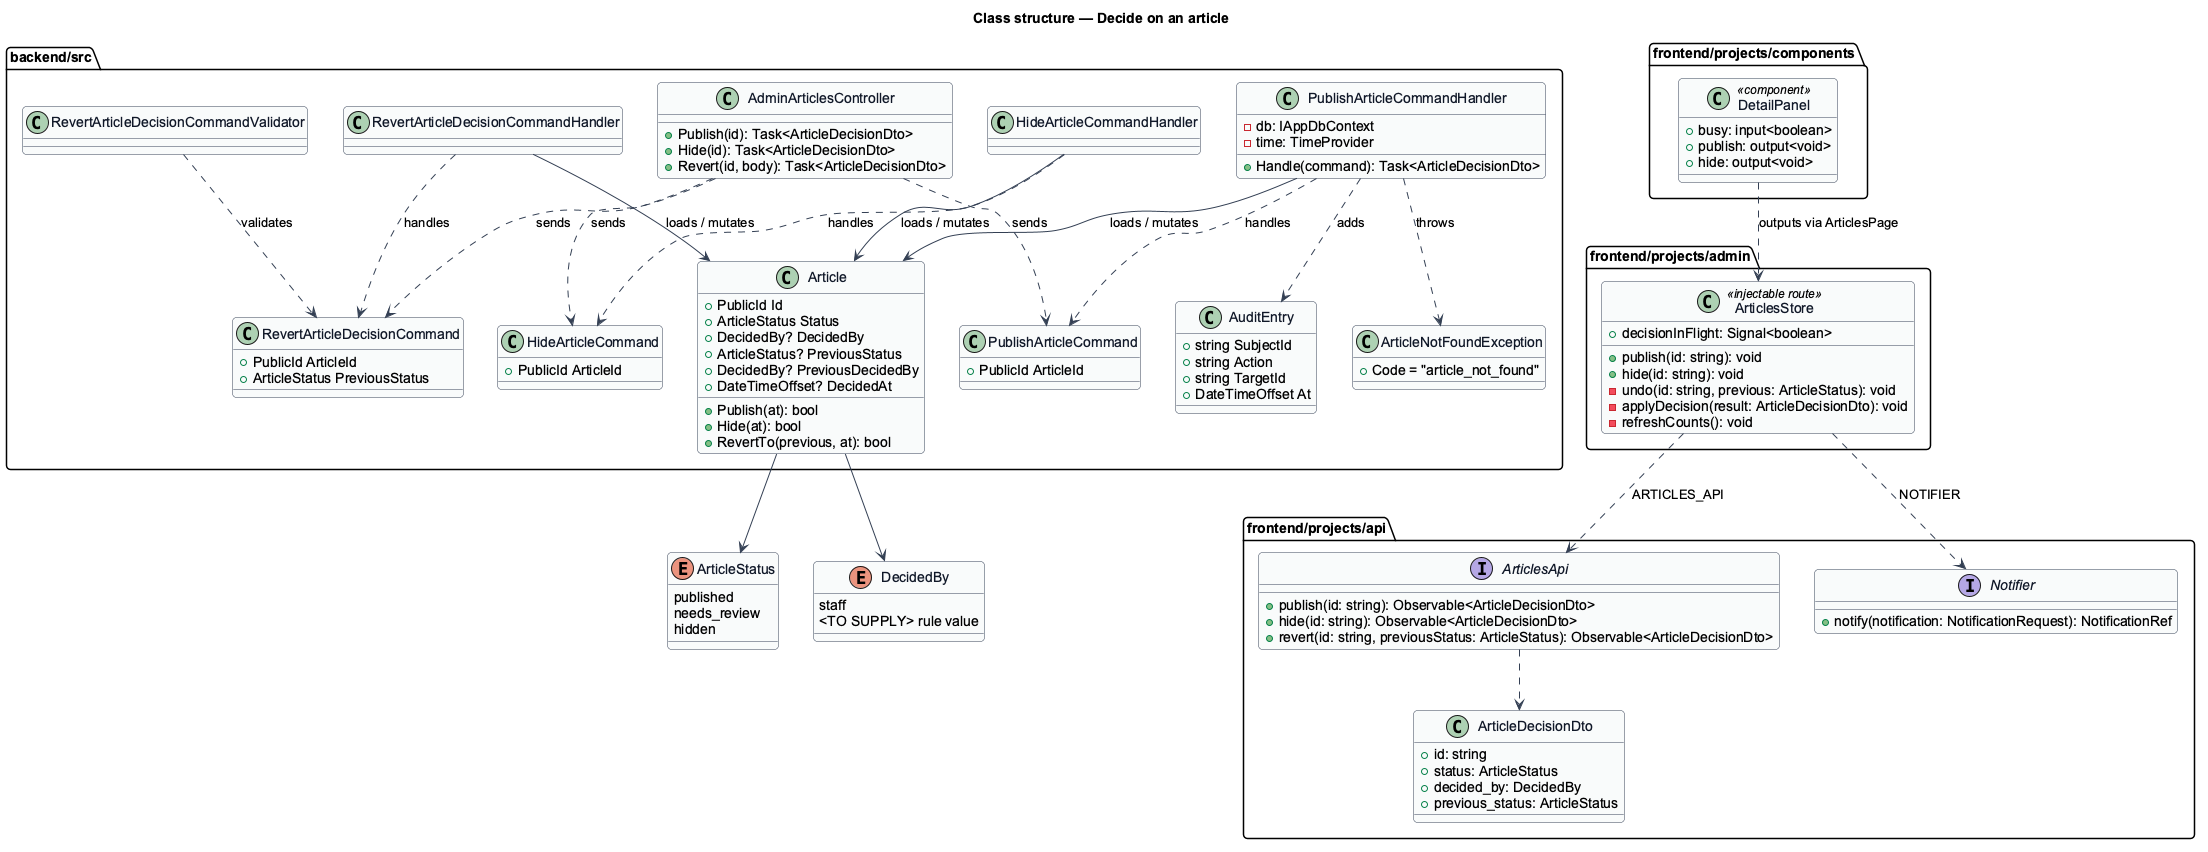

The diagram above was rendered by PlantUML. Its source (embedded in the PNG):
@startuml
' --- shared skin header ---
skinparam backgroundColor #FFFFFF
skinparam shadowing false
skinparam roundcorner 8
skinparam defaultFontName Arial
skinparam ArrowColor #344054
skinparam class {
  BorderColor #344054
  FontColor #101828
  BackgroundColor #F9FAFB
}
' --------------------------
title Class structure — Decide on an article

enum ArticleStatus {
  published
  needs_review
  hidden
}
enum DecidedBy {
  staff
  <TO SUPPLY> rule value
}
package "frontend/projects/admin" {
  class ArticlesStore <<injectable route>> {
    +decisionInFlight: Signal<boolean>
    +publish(id: string): void
    +hide(id: string): void
    -undo(id: string, previous: ArticleStatus): void
    -applyDecision(result: ArticleDecisionDto): void
    -refreshCounts(): void
  }
}
package "frontend/projects/components" {
  class DetailPanel <<component>> {
    +busy: input<boolean>
    +publish: output<void>
    +hide: output<void>
  }
}
package "frontend/projects/api" {
  interface ArticlesApi {
    +publish(id: string): Observable<ArticleDecisionDto>
    +hide(id: string): Observable<ArticleDecisionDto>
    +revert(id: string, previousStatus: ArticleStatus): Observable<ArticleDecisionDto>
  }
  interface Notifier {
    +notify(notification: NotificationRequest): NotificationRef
  }
  class ArticleDecisionDto {
    +id: string
    +status: ArticleStatus
    +decided_by: DecidedBy
    +previous_status: ArticleStatus
  }
}
package "backend/src" {
  class AdminArticlesController {
    +Publish(id): Task<ArticleDecisionDto>
    +Hide(id): Task<ArticleDecisionDto>
    +Revert(id, body): Task<ArticleDecisionDto>
  }
  class PublishArticleCommand {
    +PublicId ArticleId
  }
  class HideArticleCommand {
    +PublicId ArticleId
  }
  class RevertArticleDecisionCommand {
    +PublicId ArticleId
    +ArticleStatus PreviousStatus
  }
  class RevertArticleDecisionCommandValidator
  class PublishArticleCommandHandler {
    -db: IAppDbContext
    -time: TimeProvider
    +Handle(command): Task<ArticleDecisionDto>
  }
  class HideArticleCommandHandler
  class RevertArticleDecisionCommandHandler
  class Article {
    +PublicId Id
    +ArticleStatus Status
    +DecidedBy? DecidedBy
    +ArticleStatus? PreviousStatus
    +DecidedBy? PreviousDecidedBy
    +DateTimeOffset? DecidedAt
    +Publish(at): bool
    +Hide(at): bool
    +RevertTo(previous, at): bool
  }
  class AuditEntry {
    +string SubjectId
    +string Action
    +string TargetId
    +DateTimeOffset At
  }
  class ArticleNotFoundException {
    +Code = "article_not_found"
  }
}

DetailPanel ..> ArticlesStore : outputs via ArticlesPage
ArticlesStore ..> ArticlesApi : ARTICLES_API
ArticlesStore ..> Notifier : NOTIFIER
ArticlesApi ..> ArticleDecisionDto
AdminArticlesController ..> PublishArticleCommand : sends
AdminArticlesController ..> HideArticleCommand : sends
AdminArticlesController ..> RevertArticleDecisionCommand : sends
RevertArticleDecisionCommandValidator ..> RevertArticleDecisionCommand : validates
PublishArticleCommandHandler ..> PublishArticleCommand : handles
HideArticleCommandHandler ..> HideArticleCommand : handles
RevertArticleDecisionCommandHandler ..> RevertArticleDecisionCommand : handles
PublishArticleCommandHandler --> Article : loads / mutates
HideArticleCommandHandler --> Article : loads / mutates
RevertArticleDecisionCommandHandler --> Article : loads / mutates
PublishArticleCommandHandler ..> AuditEntry : adds
PublishArticleCommandHandler ..> ArticleNotFoundException : throws
Article --> ArticleStatus
Article --> DecidedBy
@enduml